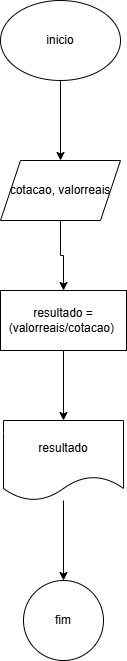

The diagram above was exported from draw.io. Its source (the exported page's mxGraphModel, read from the mxfile embedded in the PNG):
<mxGraphModel dx="1050" dy="557" grid="1" gridSize="10" guides="1" tooltips="1" connect="1" arrows="1" fold="1" page="1" pageScale="1" pageWidth="827" pageHeight="1169" math="0" shadow="0">
  <root>
    <mxCell id="0" />
    <mxCell id="1" parent="0" />
    <mxCell id="UvbsnCg9RMfJeRvDtL8Y-3" value="" style="edgeStyle=orthogonalEdgeStyle;rounded=0;orthogonalLoop=1;jettySize=auto;html=1;" edge="1" parent="1" source="UvbsnCg9RMfJeRvDtL8Y-1" target="UvbsnCg9RMfJeRvDtL8Y-2">
      <mxGeometry relative="1" as="geometry" />
    </mxCell>
    <mxCell id="UvbsnCg9RMfJeRvDtL8Y-1" value="inicio" style="ellipse;whiteSpace=wrap;html=1;" vertex="1" parent="1">
      <mxGeometry x="354" y="50" width="120" height="80" as="geometry" />
    </mxCell>
    <mxCell id="UvbsnCg9RMfJeRvDtL8Y-5" value="" style="edgeStyle=orthogonalEdgeStyle;rounded=0;orthogonalLoop=1;jettySize=auto;html=1;" edge="1" parent="1" source="UvbsnCg9RMfJeRvDtL8Y-2" target="UvbsnCg9RMfJeRvDtL8Y-4">
      <mxGeometry relative="1" as="geometry" />
    </mxCell>
    <mxCell id="UvbsnCg9RMfJeRvDtL8Y-2" value="cotacao, valorreais" style="shape=parallelogram;perimeter=parallelogramPerimeter;whiteSpace=wrap;html=1;fixedSize=1;" vertex="1" parent="1">
      <mxGeometry x="354" y="210" width="120" height="60" as="geometry" />
    </mxCell>
    <mxCell id="UvbsnCg9RMfJeRvDtL8Y-7" value="" style="edgeStyle=orthogonalEdgeStyle;rounded=0;orthogonalLoop=1;jettySize=auto;html=1;" edge="1" parent="1" source="UvbsnCg9RMfJeRvDtL8Y-4" target="UvbsnCg9RMfJeRvDtL8Y-6">
      <mxGeometry relative="1" as="geometry" />
    </mxCell>
    <mxCell id="UvbsnCg9RMfJeRvDtL8Y-4" value="resultado = (valorreais/cotacao)&amp;nbsp;" style="whiteSpace=wrap;html=1;" vertex="1" parent="1">
      <mxGeometry x="354" y="340" width="126" height="60" as="geometry" />
    </mxCell>
    <mxCell id="UvbsnCg9RMfJeRvDtL8Y-9" value="" style="edgeStyle=orthogonalEdgeStyle;rounded=0;orthogonalLoop=1;jettySize=auto;html=1;" edge="1" parent="1" source="UvbsnCg9RMfJeRvDtL8Y-6" target="UvbsnCg9RMfJeRvDtL8Y-8">
      <mxGeometry relative="1" as="geometry" />
    </mxCell>
    <mxCell id="UvbsnCg9RMfJeRvDtL8Y-6" value="resultado" style="shape=document;whiteSpace=wrap;html=1;boundedLbl=1;" vertex="1" parent="1">
      <mxGeometry x="357" y="470" width="120" height="80" as="geometry" />
    </mxCell>
    <mxCell id="UvbsnCg9RMfJeRvDtL8Y-8" value="fim" style="ellipse;whiteSpace=wrap;html=1;" vertex="1" parent="1">
      <mxGeometry x="377" y="630" width="80" height="80" as="geometry" />
    </mxCell>
  </root>
</mxGraphModel>